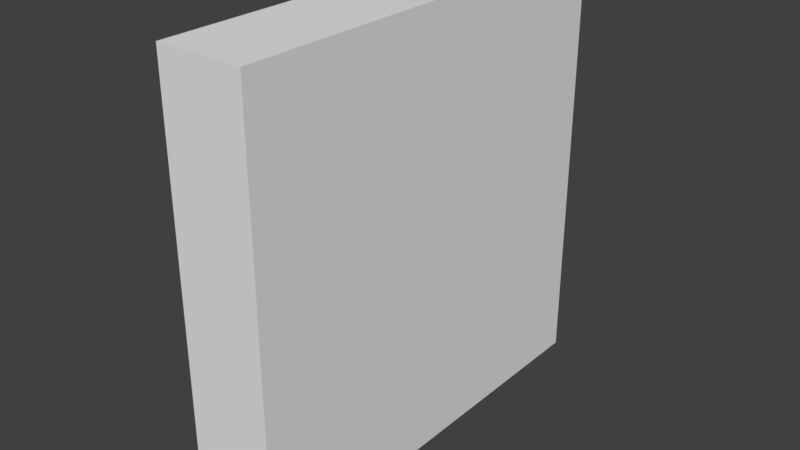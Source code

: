 # Source: wall.blend  (saved by Blender 2.79.0; exported with 4.5.12 LTS)
import bpy
from mathutils import Matrix  # noqa: F401  (used for matrix-valued properties, if any)

bpy.ops.wm.read_factory_settings(use_empty=True)
scene = bpy.context.scene
scene.name = 'Scene'

# ---- collections
col_collection_1 = bpy.data.collections.new('Collection 1'); scene.collection.children.link(col_collection_1)

# ---- world
world_world = bpy.data.worlds.new('World'); scene.world = world_world
world_world.color = (0.05088, 0.05088, 0.05088)
world_world.use_sun_shadow = False
world_world.sun_shadow_jitter_overblur = 0.0
world_world.cycles.sampling_method = 'MANUAL'

# ---- meshes
me_cube = bpy.data.meshes.new('Cube')
me_cube.from_pydata([(-0.1, -0.5, -0.5), (-0.1, -0.5, 0.5), (-0.1, 0.5, -0.5), (-0.1, 0.5, 0.5), (0.1, -0.5, -0.5), (0.1, -0.5, 0.5), (0.1, 0.5, -0.5), (0.1, 0.5, 0.5)], [], [(0, 1, 3, 2), (2, 3, 7, 6), (6, 7, 5, 4), (4, 5, 1, 0), (2, 6, 4, 0), (7, 3, 1, 5)])
me_cube.use_remesh_preserve_volume = False
me_cube.use_remesh_preserve_attributes = False
me_cube.use_mirror_vertex_groups = False
me_cube.update()

# ---- objects
ob_cube = bpy.data.objects.new('Cube', me_cube)

# ---- transforms, parenting, visibility, modifiers, constraints
ob_cube.location = (0.0, 0.0, 0.0)
ob_cube.lineart.crease_threshold = 0.0

# ---- collection membership
col_collection_1.objects.link(ob_cube)

# ---- scene / render settings (as saved in the file)
scene.frame_start = 1; scene.frame_end = 250; scene.frame_set(1)
scene.render.engine = 'CYCLES'
scene.render.resolution_percentage = 50
scene.render.dither_intensity = 0.0
scene.cycles.use_denoising = False
scene.cycles.samples = 128
scene.cycles.sampling_pattern = 'TABULATED_SOBOL'
scene.cycles.use_adaptive_sampling = False
scene.cycles.use_light_tree = False
scene.cycles.blur_glossy = 0.0
scene.cycles.sample_clamp_indirect = 0.0
scene.view_settings.view_transform = 'Standard'
bpy.context.view_layer.update()

# ---- added for rendering (the .blend has no active camera and no usable light): camera, sun
cam_auto = bpy.data.cameras.new('AutoCamera')
cam_auto.lens = 50.0
cam_auto.sensor_width = 36.0
cam_auto.clip_end = 1000.0
ob_auto_camera = bpy.data.objects.new('AutoCamera', cam_auto)
scene.collection.objects.link(ob_auto_camera)
ob_auto_camera.location = (1.32149, -1.58578, 1.05719)
ob_auto_camera.rotation_euler = (1.09748, -7.21219e-08, 0.694738)
scene.camera = ob_auto_camera
light_auto_sun = bpy.data.lights.new('AutoSun', 'SUN')
light_auto_sun.energy = 3.0
light_auto_sun.angle = 0.0523599
ob_auto_sun = bpy.data.objects.new('AutoSun', light_auto_sun)
scene.collection.objects.link(ob_auto_sun)
ob_auto_sun.rotation_euler = (0.872665, 0.174533, 0.523599)
bpy.context.view_layer.update()
